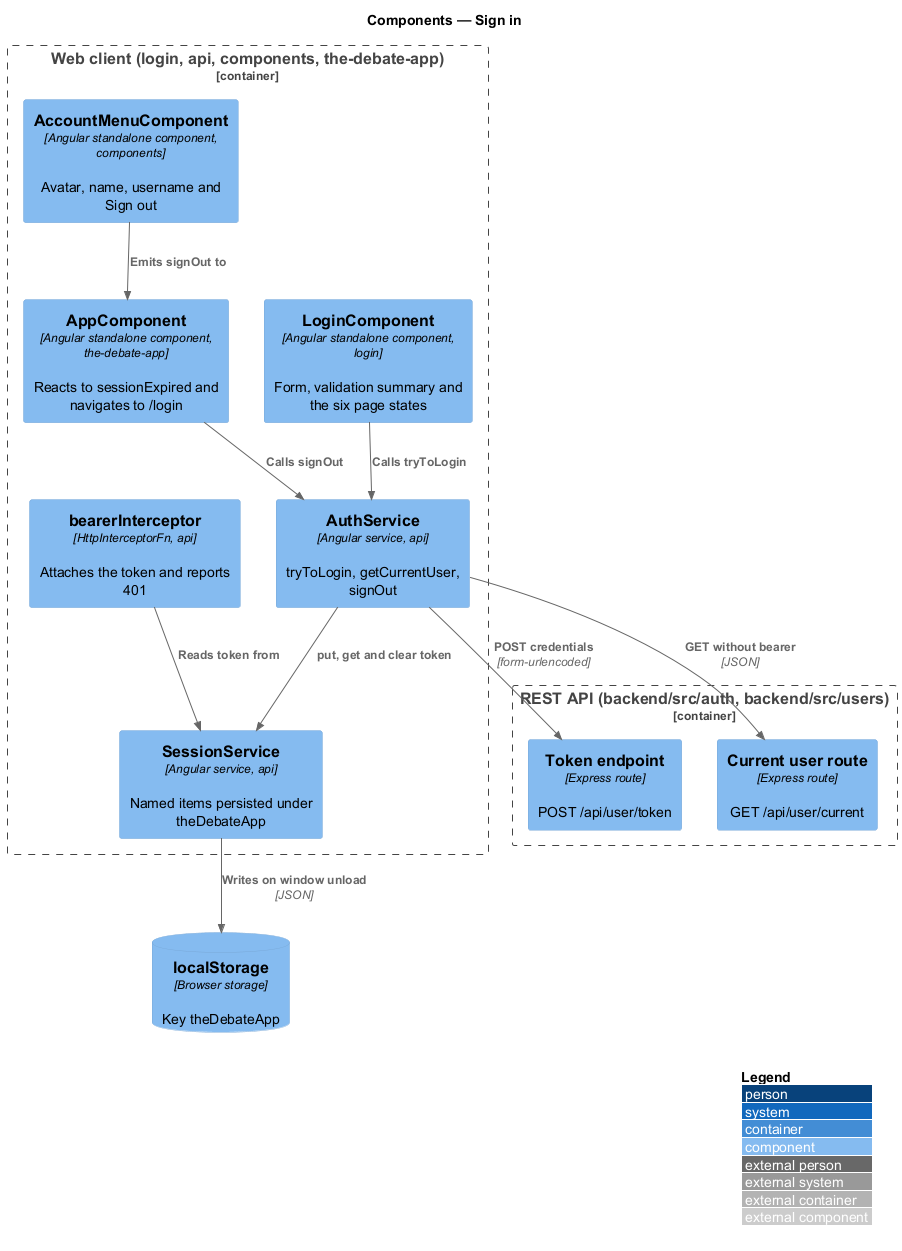

The diagram above was rendered by PlantUML. Its source (embedded in the PNG):
@startuml
!include <C4/C4_Component>
LAYOUT_WITH_LEGEND()
title Components — Sign in

Container_Boundary(spa, "Web client (login, api, components, the-debate-app)") {
  Component(page, "LoginComponent", "Angular standalone component, login", "Form, validation summary and the six page states")
  Component(menu, "AccountMenuComponent", "Angular standalone component, components", "Avatar, name, username and Sign out")
  Component(auth, "AuthService", "Angular service, api", "tryToLogin, getCurrentUser, signOut")
  Component(session, "SessionService", "Angular service, api", "Named items persisted under theDebateApp")
  Component(interceptor, "bearerInterceptor", "HttpInterceptorFn, api", "Attaches the token and reports 401")
  Component(shell, "AppComponent", "Angular standalone component, the-debate-app", "Reacts to sessionExpired and navigates to /login")
}
Container_Boundary(api, "REST API (backend/src/auth, backend/src/users)") {
  Component(token, "Token endpoint", "Express route", "POST /api/user/token")
  Component(current, "Current user route", "Express route", "GET /api/user/current")
}
ComponentDb(ls, "localStorage", "Browser storage", "Key theDebateApp")
Rel(page, auth, "Calls tryToLogin")
Rel(menu, shell, "Emits signOut to")
Rel(shell, auth, "Calls signOut")
Rel(auth, session, "put, get and clear token")
Rel(interceptor, session, "Reads token from")
Rel(auth, token, "POST credentials", "form-urlencoded")
Rel(auth, current, "GET without bearer", "JSON")
Rel(session, ls, "Writes on window unload", "JSON")
@enduml